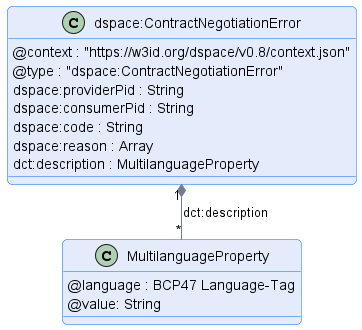

The diagram above was rendered by PlantUML. Its source (embedded in the PNG):
@startuml "contract-negotiation-error"
!pragma layout smetana

!include ../../../common/style/diagram.styles.puml

hide empty description


class "dspace:ContractNegotiationError" {
    @context : "https://w3id.org/dspace/v0.8/context.json"
    @type : "dspace:ContractNegotiationError"
    dspace:providerPid : String
    dspace:consumerPid : String
    dspace:code : String
    dspace:reason : Array
    dct:description : MultilanguageProperty
}

class "MultilanguageProperty" {
    @language : BCP47 Language-Tag
    @value: String
}

"dspace:ContractNegotiationError" "1" *-- "*" "MultilanguageProperty" : "dct:description"

@enduml